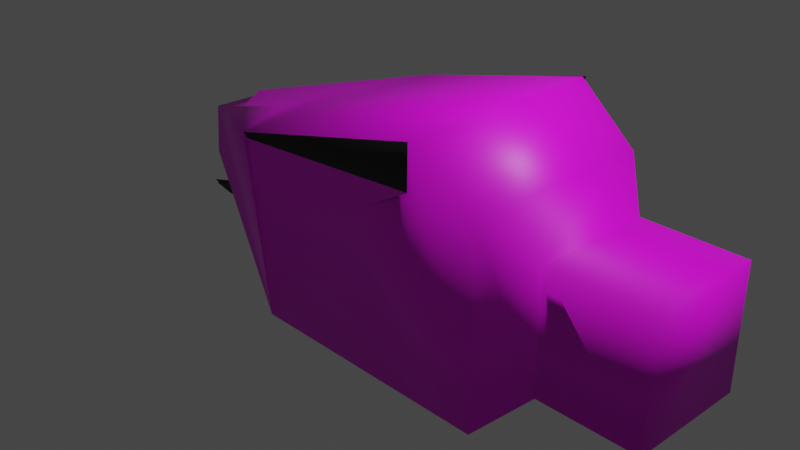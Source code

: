 # Source: HeadSnake.blend  (saved by Blender 2.92.15; exported with 4.5.12 LTS)
import bpy
from mathutils import Matrix  # noqa: F401  (used for matrix-valued properties, if any)

bpy.ops.wm.read_factory_settings(use_empty=True)
scene = bpy.context.scene
scene.name = 'Scene'

# ---- collections
col_collection = bpy.data.collections.new('Collection'); scene.collection.children.link(col_collection)

# ---- images (referenced by path relative to the original .blend; pixels are not part of the script)
import os
ASSET_DIR = os.environ.get("B2B_ASSET_DIR", "")  # directory of the original .blend (textures are referenced by path, not embedded)
HERE = os.path.dirname(os.path.abspath(__file__))  # packed textures are extracted next to this script under _unpacked/

def load_image(name, relpath, width, height, colorspace="sRGB"):
    """Load a texture the original file referenced (path relative to the .blend, or extracted next to this script)."""
    p = next((c for c in (os.path.join(HERE, relpath), os.path.join(ASSET_DIR, relpath)) if relpath and os.path.exists(c)), "")
    if p:
        img = bpy.data.images.load(p, check_existing=True)
        img.name = name
    else:  # same state as the original file: an image datablock whose file is absent (Cycles renders it pink)
        img = bpy.data.images.new(name, width, height)
        img.source = "FILE"
        img.filepath = "//" + (relpath or name)
    img.colorspace_settings.name = colorspace
    return img
img_skin_png = load_image('Skin.png', 'Skin.png', 1024, 1024, 'sRGB')

# ---- materials (node trees are filled in below, after node groups)
mat_material = bpy.data.materials.new('Material')
mat_material.use_transparent_shadow = False
mat_eyes = bpy.data.materials.new('Eyes')
mat_eyes.use_transparent_shadow = False

# ---- material node trees
mat_material.use_nodes = True; mat_material.node_tree.nodes.clear()
_N = mat_material.node_tree.nodes; _L = mat_material.node_tree.links
n0 = _N.new('ShaderNodeBsdfPrincipled'); n0.name = 'Principled BSDF'; n0.location = (10, 300)
n0.distribution = 'GGX'
n0.subsurface_method = 'BURLEY'
n0.inputs[3].default_value = 1.45
n0.inputs[27].default_value = (0.0, 0.0, 0.0, 1.0)
n0.inputs[28].default_value = 1.0
n1 = _N.new('ShaderNodeOutputMaterial'); n1.name = 'Material Output'; n1.location = (300, 300)
n2 = _N.new('ShaderNodeTexImage'); n2.name = 'Image Texture'; n2.location = (-280, 275)
n2.image = img_skin_png
_L.new(n0.outputs[0], n1.inputs[0])
_L.new(n2.outputs[0], n0.inputs[0])
n1.is_active_output = True
mat_eyes.use_nodes = True; mat_eyes.node_tree.nodes.clear()
_N = mat_eyes.node_tree.nodes; _L = mat_eyes.node_tree.links
n0 = _N.new('ShaderNodeBsdfPrincipled'); n0.name = 'Principled BSDF'; n0.location = (10, 300)
n0.distribution = 'GGX'
n0.subsurface_method = 'BURLEY'
n0.inputs[0].default_value = (0.004776, 0.004776, 0.004776, 1.0)
n0.inputs[3].default_value = 1.45
n0.inputs[27].default_value = (0.0, 0.0, 0.0, 1.0)
n0.inputs[28].default_value = 1.0
n1 = _N.new('ShaderNodeOutputMaterial'); n1.name = 'Material Output'; n1.location = (300, 300)
_L.new(n0.outputs[0], n1.inputs[0])
n1.is_active_output = True

# ---- world
world_world = bpy.data.worlds.new('World'); scene.world = world_world
world_world.use_nodes = True; world_world.node_tree.nodes.clear()
_N = world_world.node_tree.nodes; _L = world_world.node_tree.links
n0 = _N.new('ShaderNodeOutputWorld'); n0.name = 'World Output'; n0.location = (300, 300)
n1 = _N.new('ShaderNodeBackground'); n1.name = 'Background'; n1.location = (10, 300)
n1.inputs[0].default_value = (0.05088, 0.05088, 0.05088, 1.0)
_L.new(n1.outputs[0], n0.inputs[0])
n0.is_active_output = True
world_world.color = (0.05088, 0.05088, 0.05088)
world_world.use_sun_shadow = False
world_world.sun_shadow_jitter_overblur = 0.0

# ---- cameras
cam_camera = bpy.data.cameras.new('Camera')
cam_camera.clip_end = 100.0
cam_camera.ortho_scale = 7.314

# ---- lights
light_light = bpy.data.lights.new('Light', 'POINT')
light_light.transmission_factor = 0.0
light_light.energy = 1000.0
light_light.shadow_soft_size = 0.1
light_light.shadow_maximum_resolution = 0.006
light_light.use_absolute_resolution = True

# ---- meshes
me_cube_002 = bpy.data.meshes.new('Cube.002')
me_cube_002.from_pydata([(-0.278, -1.0, 0.6014), (-0.9368, -1.198, 0.9532), (-0.2721, 1.0, 0.992), (-0.8196, 1.0, 1.058), (0.278, -1.0, 0.6014), (1.061, -1.12, 1.057), (0.2721, 1.0, 0.992), (1.117, 1.0, 1.536), (2.446, -2.446, -2.446), (3.117, -0.6224, 0.6224), (3.117, -0.6224, -0.6224), (3.117, 0.6224, -0.6224), (3.117, 0.6224, 0.6224), (-2.666, 0.3546, 0.07209), (-2.679, -0.3703, 0.07302), (1.686, 1.0, 1.0), (2.064, 0.6224, 0.6224), (2.064, 0.6224, -0.6224), (1.686, 1.0, -1.0), (2.064, -0.6224, -0.6224), (1.686, -1.0, -1.0), (1.686, -1.0, 1.0), (2.064, -0.6224, 0.6224), (-0.9523, 1.019, -1.012), (1.0, 1.0, -1.0), (1.082, 1.0, 1.523), (-1.0, 1.0, 1.0), (-1.0, 1.0, -1.0), (1.0, 1.0, -1.0), (1.0, 1.0, 1.0), (-1.0, -1.0, -1.0), (1.068, -1.12, 1.492), (1.0, -1.0, -1.0), (-2.393, -0.2157, 0.6153), (-2.752, -0.2877, 0.5449), (-2.529, 0.1064, 0.6831), (-2.745, 0.2685, 0.5388), (-1.434, 0.417, 0.9276), (-0.8555, 1.0, 1.062), (-1.435, -0.4367, 0.9275), (-0.9603, -1.225, 1.017)], [(32, 8)], [(38, 23, 13, 36), (2, 3, 7, 6), (32, 24, 18, 20), (4, 5, 1, 0), (23, 24, 32, 30), (29, 26, 38, 25), (25, 31, 21, 15), (11, 12, 9, 10), (31, 32, 20, 21), (24, 25, 15, 18), (39, 37, 35, 33), (23, 30, 14, 13), (25, 38, 40, 31), (14, 34, 36, 13), (16, 17, 18, 15), (20, 18, 17, 19), (15, 21, 22, 16), (21, 20, 19, 22), (19, 17, 11, 10), (22, 19, 10, 9), (16, 22, 9, 12), (17, 16, 12, 11), (0, 1, 40, 30), (27, 28, 24, 23), (26, 27, 23, 38), (28, 29, 25, 24), (3, 2, 27, 26), (2, 6, 28, 27), (7, 3, 26, 29), (6, 7, 29, 28), (1, 5, 31, 40), (5, 4, 32, 31), (4, 0, 30, 32), (40, 38, 37, 39), (33, 35, 36, 34), (38, 36, 35, 37), (34, 40, 39, 33), (30, 40, 34, 14)])
me_cube_002.polygons.foreach_set('use_smooth', [True] * 38)
me_cube_002.polygons.foreach_set('material_index', [0, 0, 0, 0, 0, 0, 0, 0, 0, 0, 0, 0, 0, 0, 0, 0, 0, 0, 0, 0, 0, 0, 0, 0, 0, 0, 0, 0, 1, 0, 1, 0, 0, 0, 0, 0, 0, 0])
_uv = me_cube_002.uv_layers.new(name='UVMap')
_uv.uv.foreach_set('vector', [0.6235, 0.25, 0.375, 0.25, 0.375, 0.25, 0.5371, 0.25, 0.466, 0.341, 0.534, 0.341, 0.534, 0.409, 0.466, 0.409, 0.375, 0.75, 0.375, 0.5, 0.375, 0.5, 0.375, 0.75, 0.4652, 0.8402, 0.5348, 0.8402, 0.5348, 0.9098, 0.4652, 0.9098, 0.125, 0.5, 0.375, 0.5, 0.375, 0.75, 0.125, 0.75, 0.625, 0.5, 0.625, 0.25, -4.768e-07, 0.2413, 0.625, 0.5, 0.625, 0.5, 0.625, 0.75, 0.625, 0.75, 0.625, 0.5, 0.4222, 0.5472, 0.5778, 0.5472, 0.5778, 0.7028, 0.4222, 0.7028, 0.625, 0.75, 0.375, 0.75, 0.375, 0.75, 0.625, 0.75, 0.375, 0.5, 0.625, 0.5, 0.625, 0.5, 0.375, 0.5, 0.875, 0.716, 0.875, 0.5341, 0.875, 0.5985, 0.875, 0.6519, 0.125, 0.5, 0.125, 0.75, 0.125, 0.75, 0.125, 0.5, 0.625, 0.5, 0.8488, 0.5, 0.8488, 0.7631, 0.625, 0.75, 0.375, 0.0, 0.5371, 0.0, 0.5371, 0.25, 0.375, 0.25, 0.5778, 0.5472, 0.4222, 0.5472, 0.375, 0.5, 0.625, 0.5, 0.375, 0.75, 0.375, 0.5, 0.4222, 0.5472, 0.4222, 0.7028, 0.625, 0.5, 0.625, 0.75, 0.5778, 0.7028, 0.5778, 0.5472, 0.625, 0.75, 0.375, 0.75, 0.4222, 0.7028, 0.5778, 0.7028, 0.4222, 0.7028, 0.4222, 0.5472, 0.4222, 0.5472, 0.4222, 0.7028, 0.5778, 0.7028, 0.4222, 0.7028, 0.4222, 0.7028, 0.5778, 0.7028, 0.5778, 0.5472, 0.5778, 0.7028, 0.5778, 0.7028, 0.5778, 0.5472, 0.4222, 0.5472, 0.5778, 0.5472, 0.5778, 0.5472, 0.4222, 0.5472, 0.4652, 0.9098, 0.5348, 0.9098, 0.5691, 0.9753, 0.375, 1.0, 0.375, 0.25, 0.375, 0.5, 0.375, 0.5, 0.375, 0.25, nan, nan, nan, nan, nan, nan, nan, nan, nan, nan, nan, nan, nan, nan, nan, nan, 0.534, 0.341, 0.466, 0.341, 0.375, 0.25, 0.625, 0.25, 0.466, 0.341, 0.466, 0.409, 0.375, 0.5, 0.375, 0.25, 0.534, 0.409, 0.534, 0.341, 0.625, 0.25, 0.625, 0.5, 0.466, 0.409, 0.534, 0.409, 0.625, 0.5, 0.375, 0.5, 0.5348, 0.9098, 0.5348, 0.8402, 0.625, 0.75, 0.6392, 0.9735, 0.5348, 0.8402, 0.4652, 0.8402, 0.375, 0.75, 0.625, 0.75, 0.4652, 0.8402, 0.4652, 0.9098, 0.375, 1.0, 0.375, 0.75, 0.8488, 0.7631, 0.8488, 0.5, 0.875, 0.5341, 0.875, 0.716, 0.875, 0.6519, 0.875, 0.5985, 0.875, 0.5, 0.875, 0.75, 0.875, 0.5, 0.875, 0.5, 0.875, 0.5985, 0.875, 0.5341, 0.875, 0.75, 0.875, 0.75, 0.875, 0.716, 0.875, 0.6519, 0.375, 1.0, 0.6244, 1.0, 0.5371, 1.0, 0.375, 1.0])
me_cube_002.materials.append(mat_material)
me_cube_002.materials.append(mat_eyes)
me_cube_002.use_remesh_fix_poles = True
me_cube_002.use_remesh_preserve_attributes = False
me_cube_002.use_mirror_vertex_groups = False
me_cube_002.update()
me_cone = bpy.data.meshes.new('Cone')
me_cone.from_pydata([(0.0, 1.0, -1.0), (0.1951, 0.9808, -1.0), (0.3827, 0.9239, -1.0), (0.5556, 0.8315, -1.0), (0.7071, 0.7071, -1.0), (0.8315, 0.5556, -1.0), (0.9239, 0.3827, -1.0), (0.9808, 0.1951, -1.0), (1.0, 7.55e-08, -1.0), (0.9808, -0.1951, -1.0), (0.9239, -0.3827, -1.0), (0.8315, -0.5556, -1.0), (0.7071, -0.7071, -1.0), (0.5556, -0.8315, -1.0), (0.3827, -0.9239, -1.0), (0.1951, -0.9808, -1.0), (-3.258e-07, -1.0, -1.0), (-0.1951, -0.9808, -1.0), (-0.3827, -0.9239, -1.0), (-0.5556, -0.8315, -1.0), (-0.7071, -0.7071, -1.0), (-0.8315, -0.5556, -1.0), (-0.9239, -0.3827, -1.0), (-0.9808, -0.1951, -1.0), (-1.0, 9.656e-07, -1.0), (-0.9808, 0.1951, -1.0), (-0.9239, 0.3827, -1.0), (-0.8315, 0.5556, -1.0), (-0.7071, 0.7071, -1.0), (-0.5556, 0.8315, -1.0), (-0.3827, 0.9239, -1.0), (-0.1951, 0.9808, -1.0), (0.0, 0.0, 1.0)], [], [(0, 32, 1), (1, 32, 2), (2, 32, 3), (3, 32, 4), (4, 32, 5), (5, 32, 6), (6, 32, 7), (7, 32, 8), (8, 32, 9), (9, 32, 10), (10, 32, 11), (11, 32, 12), (12, 32, 13), (13, 32, 14), (14, 32, 15), (15, 32, 16), (16, 32, 17), (17, 32, 18), (18, 32, 19), (19, 32, 20), (20, 32, 21), (21, 32, 22), (22, 32, 23), (23, 32, 24), (24, 32, 25), (25, 32, 26), (26, 32, 27), (27, 32, 28), (28, 32, 29), (29, 32, 30), (0, 1, 2, 3, 4, 5, 6, 7, 8, 9, 10, 11, 12, 13, 14, 15, 16, 17, 18, 19, 20, 21, 22, 23, 24, 25, 26, 27, 28, 29, 30, 31), (30, 32, 31), (31, 32, 0)])
_uv = me_cone.uv_layers.new(name='UVMap')
_uv.uv.foreach_set('vector', [0.25, 0.49, 0.25, 0.25, 0.2968, 0.4854, 0.2968, 0.4854, 0.25, 0.25, 0.3418, 0.4717, 0.3418, 0.4717, 0.25, 0.25, 0.3833, 0.4496, 0.3833, 0.4496, 0.25, 0.25, 0.4197, 0.4197, 0.4197, 0.4197, 0.25, 0.25, 0.4496, 0.3833, 0.4496, 0.3833, 0.25, 0.25, 0.4717, 0.3418, 0.4717, 0.3418, 0.25, 0.25, 0.4854, 0.2968, 0.4854, 0.2968, 0.25, 0.25, 0.49, 0.25, 0.49, 0.25, 0.25, 0.25, 0.4854, 0.2032, 0.4854, 0.2032, 0.25, 0.25, 0.4717, 0.1582, 0.4717, 0.1582, 0.25, 0.25, 0.4496, 0.1167, 0.4496, 0.1167, 0.25, 0.25, 0.4197, 0.08029, 0.4197, 0.08029, 0.25, 0.25, 0.3833, 0.05045, 0.3833, 0.05045, 0.25, 0.25, 0.3418, 0.02827, 0.3418, 0.02827, 0.25, 0.25, 0.2968, 0.01461, 0.2968, 0.01461, 0.25, 0.25, 0.25, 0.01, 0.25, 0.01, 0.25, 0.25, 0.2032, 0.01461, 0.2032, 0.01461, 0.25, 0.25, 0.1582, 0.02827, 0.1582, 0.02827, 0.25, 0.25, 0.1167, 0.05045, 0.1167, 0.05045, 0.25, 0.25, 0.08029, 0.08029, 0.08029, 0.08029, 0.25, 0.25, 0.05045, 0.1167, 0.05045, 0.1167, 0.25, 0.25, 0.02827, 0.1582, 0.02827, 0.1582, 0.25, 0.25, 0.01461, 0.2032, 0.01461, 0.2032, 0.25, 0.25, 0.01, 0.25, 0.01, 0.25, 0.25, 0.25, 0.01461, 0.2968, 0.01461, 0.2968, 0.25, 0.25, 0.02827, 0.3418, 0.02827, 0.3418, 0.25, 0.25, 0.05045, 0.3833, 0.05045, 0.3833, 0.25, 0.25, 0.08029, 0.4197, 0.08029, 0.4197, 0.25, 0.25, 0.1167, 0.4496, 0.1167, 0.4496, 0.25, 0.25, 0.1582, 0.4717, 0.75, 0.49, 0.7968, 0.4854, 0.8418, 0.4717, 0.8833, 0.4496, 0.9197, 0.4197, 0.9496, 0.3833, 0.9717, 0.3418, 0.9854, 0.2968, 0.99, 0.25, 0.9854, 0.2032, 0.9717, 0.1582, 0.9496, 0.1167, 0.9197, 0.08029, 0.8833, 0.05045, 0.8418, 0.02827, 0.7968, 0.01461, 0.75, 0.01, 0.7032, 0.01461, 0.6582, 0.02827, 0.6167, 0.05045, 0.5803, 0.08029, 0.5504, 0.1167, 0.5283, 0.1582, 0.5146, 0.2032, 0.51, 0.25, 0.5146, 0.2968, 0.5283, 0.3418, 0.5504, 0.3833, 0.5803, 0.4197, 0.6167, 0.4496, 0.6582, 0.4717, 0.7032, 0.4854, 0.1582, 0.4717, 0.25, 0.25, 0.2032, 0.4854, 0.2032, 0.4854, 0.25, 0.25, 0.25, 0.49])
me_cone.use_remesh_fix_poles = True
me_cone.use_remesh_preserve_attributes = False
me_cone.use_mirror_vertex_groups = False
me_cone.update()
me_cone_001 = bpy.data.meshes.new('Cone.001')
me_cone_001.from_pydata([(0.0, 1.0, -1.0), (0.1951, 0.9808, -1.0), (0.3827, 0.9239, -1.0), (0.5556, 0.8315, -1.0), (0.7071, 0.7071, -1.0), (0.8315, 0.5556, -1.0), (0.9239, 0.3827, -1.0), (0.9808, 0.1951, -1.0), (1.0, 7.55e-08, -1.0), (0.9808, -0.1951, -1.0), (0.9239, -0.3827, -1.0), (0.8315, -0.5556, -1.0), (0.7071, -0.7071, -1.0), (0.5556, -0.8315, -1.0), (0.3827, -0.9239, -1.0), (0.1951, -0.9808, -1.0), (-3.258e-07, -1.0, -1.0), (-0.1951, -0.9808, -1.0), (-0.3827, -0.9239, -1.0), (-0.5556, -0.8315, -1.0), (-0.7071, -0.7071, -1.0), (-0.8315, -0.5556, -1.0), (-0.9239, -0.3827, -1.0), (-0.9808, -0.1951, -1.0), (-1.0, 9.656e-07, -1.0), (-0.9808, 0.1951, -1.0), (-0.9239, 0.3827, -1.0), (-0.8315, 0.5556, -1.0), (-0.7071, 0.7071, -1.0), (-0.5556, 0.8315, -1.0), (-0.3827, 0.9239, -1.0), (-0.1951, 0.9808, -1.0), (0.0, 0.0, 1.0)], [], [(0, 32, 1), (1, 32, 2), (2, 32, 3), (3, 32, 4), (4, 32, 5), (5, 32, 6), (6, 32, 7), (7, 32, 8), (8, 32, 9), (9, 32, 10), (10, 32, 11), (11, 32, 12), (12, 32, 13), (13, 32, 14), (14, 32, 15), (15, 32, 16), (16, 32, 17), (17, 32, 18), (18, 32, 19), (19, 32, 20), (20, 32, 21), (21, 32, 22), (22, 32, 23), (23, 32, 24), (24, 32, 25), (25, 32, 26), (26, 32, 27), (27, 32, 28), (28, 32, 29), (29, 32, 30), (0, 1, 2, 3, 4, 5, 6, 7, 8, 9, 10, 11, 12, 13, 14, 15, 16, 17, 18, 19, 20, 21, 22, 23, 24, 25, 26, 27, 28, 29, 30, 31), (30, 32, 31), (31, 32, 0)])
_uv = me_cone_001.uv_layers.new(name='UVMap')
_uv.uv.foreach_set('vector', [0.25, 0.49, 0.25, 0.25, 0.2968, 0.4854, 0.2968, 0.4854, 0.25, 0.25, 0.3418, 0.4717, 0.3418, 0.4717, 0.25, 0.25, 0.3833, 0.4496, 0.3833, 0.4496, 0.25, 0.25, 0.4197, 0.4197, 0.4197, 0.4197, 0.25, 0.25, 0.4496, 0.3833, 0.4496, 0.3833, 0.25, 0.25, 0.4717, 0.3418, 0.4717, 0.3418, 0.25, 0.25, 0.4854, 0.2968, 0.4854, 0.2968, 0.25, 0.25, 0.49, 0.25, 0.49, 0.25, 0.25, 0.25, 0.4854, 0.2032, 0.4854, 0.2032, 0.25, 0.25, 0.4717, 0.1582, 0.4717, 0.1582, 0.25, 0.25, 0.4496, 0.1167, 0.4496, 0.1167, 0.25, 0.25, 0.4197, 0.08029, 0.4197, 0.08029, 0.25, 0.25, 0.3833, 0.05045, 0.3833, 0.05045, 0.25, 0.25, 0.3418, 0.02827, 0.3418, 0.02827, 0.25, 0.25, 0.2968, 0.01461, 0.2968, 0.01461, 0.25, 0.25, 0.25, 0.01, 0.25, 0.01, 0.25, 0.25, 0.2032, 0.01461, 0.2032, 0.01461, 0.25, 0.25, 0.1582, 0.02827, 0.1582, 0.02827, 0.25, 0.25, 0.1167, 0.05045, 0.1167, 0.05045, 0.25, 0.25, 0.08029, 0.08029, 0.08029, 0.08029, 0.25, 0.25, 0.05045, 0.1167, 0.05045, 0.1167, 0.25, 0.25, 0.02827, 0.1582, 0.02827, 0.1582, 0.25, 0.25, 0.01461, 0.2032, 0.01461, 0.2032, 0.25, 0.25, 0.01, 0.25, 0.01, 0.25, 0.25, 0.25, 0.01461, 0.2968, 0.01461, 0.2968, 0.25, 0.25, 0.02827, 0.3418, 0.02827, 0.3418, 0.25, 0.25, 0.05045, 0.3833, 0.05045, 0.3833, 0.25, 0.25, 0.08029, 0.4197, 0.08029, 0.4197, 0.25, 0.25, 0.1167, 0.4496, 0.1167, 0.4496, 0.25, 0.25, 0.1582, 0.4717, 0.75, 0.49, 0.7968, 0.4854, 0.8418, 0.4717, 0.8833, 0.4496, 0.9197, 0.4197, 0.9496, 0.3833, 0.9717, 0.3418, 0.9854, 0.2968, 0.99, 0.25, 0.9854, 0.2032, 0.9717, 0.1582, 0.9496, 0.1167, 0.9197, 0.08029, 0.8833, 0.05045, 0.8418, 0.02827, 0.7968, 0.01461, 0.75, 0.01, 0.7032, 0.01461, 0.6582, 0.02827, 0.6167, 0.05045, 0.5803, 0.08029, 0.5504, 0.1167, 0.5283, 0.1582, 0.5146, 0.2032, 0.51, 0.25, 0.5146, 0.2968, 0.5283, 0.3418, 0.5504, 0.3833, 0.5803, 0.4197, 0.6167, 0.4496, 0.6582, 0.4717, 0.7032, 0.4854, 0.1582, 0.4717, 0.25, 0.25, 0.2032, 0.4854, 0.2032, 0.4854, 0.25, 0.25, 0.25, 0.49])
me_cone_001.use_remesh_fix_poles = True
me_cone_001.use_remesh_preserve_attributes = False
me_cone_001.use_mirror_vertex_groups = False
me_cone_001.update()
me_cube = bpy.data.meshes.new('Cube')
me_cube.from_pydata([(-1.0, -1.0, -1.0), (-1.0, -1.0, 1.0), (-1.0, 1.0, -1.0), (-0.9989, 0.9927, 0.8417), (1.0, -1.0, -1.0), (1.0, -1.0, 1.0), (1.0, 1.0, -1.0), (1.0, 1.0, 1.0), (-1.0, 1.0, -1.0), (-1.0, 1.0, 1.0), (-0.9989, 0.9927, 0.8417), (-1.249, -0.8762, 0.1266), (-1.195, -0.9568, 0.546), (-1.224, 0.9908, 0.9601), (-1.212, 0.9979, 0.7756), (-1.276, 0.9971, 0.9012), (-1.19, -0.5218, 0.1772), (-0.9994, 0.9937, 0.92), (-1.288, -0.8728, 1.093), (-1.005, 0.9655, 0.9244), (-1.258, -0.8898, 0.03025), (-1.151, -0.09014, 0.9118), (-1.0, 0.0, -1.0), (-1.031, 0.9367, -0.6276), (-1.01, -0.9262, -0.857), (-1.007, -0.9908, 0.6424), (-1.197, -0.9403, 0.02596), (-1.25, -0.881, 0.8348), (-1.031, 0.9367, -0.6276)], [(3, 10)], [(17, 3, 15, 21), (8, 9, 7, 6), (6, 7, 5, 4), (4, 5, 1, 0), (2, 6, 4, 0), (7, 9, 1, 5), (24, 23, 13, 14), (3, 8, 14, 15), (0, 1, 20, 11), (22, 0, 11, 24), (1, 19, 18, 12), (8, 22, 24, 14), (11, 16, 23, 24), (20, 1, 25, 26), (23, 16, 27, 28)])
_uv = me_cube.uv_layers.new(name='UVMap')
_uv.uv.foreach_set('vector', [0.0, 0.0, 0.0, 0.0, 0.0, 0.0, 0.0, 0.0, 0.375, 0.25, 0.625, 0.25, 0.625, 0.5, 0.375, 0.5, 0.375, 0.5, 0.625, 0.5, 0.625, 0.75, 0.375, 0.75, 0.375, 0.75, 0.625, 0.75, 0.625, 1.0, 0.375, 1.0, 0.125, 0.5, 0.375, 0.5, 0.375, 0.75, 0.125, 0.75, 0.625, 0.5, 0.875, 0.5, 0.875, 0.75, 0.625, 0.75, 0.375, 0.125, 0.625, 0.125, 0.625, 0.25, 0.375, 0.25, 0.0, 0.0, 0.0, 0.0, 0.0, 0.0, 0.0, 0.0, 0.375, 1.0, 0.625, 1.0, 0.625, 1.0, 0.375, 1.0, 0.0, 0.0, 0.0, 0.0, 0.0, 0.0, 0.0, 0.0, 0.0, 0.0, 0.0, 0.0, 0.0, 0.0, 0.0, 0.0, 0.0, 0.0, 0.0, 0.0, 0.0, 0.0, 0.0, 0.0, 0.375, 0.0, 0.625, 0.0, 0.625, 0.125, 0.375, 0.125, 0.625, 1.0, 0.625, 1.0, 0.625, 1.0, 0.625, 1.0, 0.625, 0.125, 0.625, 0.0, 0.625, 0.0, 0.625, 0.125])
me_cube.materials.append(mat_eyes)
me_cube.use_remesh_fix_poles = True
me_cube.use_remesh_preserve_attributes = False
me_cube.use_mirror_vertex_groups = False
me_cube.update()

# ---- objects
ob_light = bpy.data.objects.new('Light', light_light)
ob_camera = bpy.data.objects.new('Camera', cam_camera)
ob_cube = bpy.data.objects.new('Cube', me_cube_002)
ob_cone = bpy.data.objects.new('Cone', me_cone)
ob_cone_001 = bpy.data.objects.new('Cone.001', me_cone_001)
ob_cube_001 = bpy.data.objects.new('Cube.001', me_cube)

# ---- transforms, parenting, visibility, modifiers, constraints
ob_light.location = (4.076, 1.005, 5.904)
ob_light.rotation_euler = (0.6503, 0.05522, 1.866)
ob_light.lock_rotations_4d = False
ob_light.empty_display_type = 'ARROWS'
ob_light.color = (0.0, 0.0, 0.0, 0.0)
ob_light.lineart.crease_threshold = 0.0
ob_camera.location = (7.359, -6.926, 4.958)
ob_camera.rotation_euler = (1.109, 0.0, 0.8149)
ob_camera.lock_rotations_4d = False
ob_camera.empty_display_type = 'ARROWS'
ob_camera.color = (0.0, 0.0, 0.0, 0.0)
ob_camera.display_type = 'WIRE'
ob_camera.lineart.crease_threshold = 0.0
ob_cube.location = (0.2287, 0.0, 0.0)
ob_cube.scale = (1.051, 1.051, 1.051)
ob_cube.lineart.crease_threshold = 0.0
ob_cone.location = (-2.454, 0.2883, -0.1517)
ob_cone.rotation_euler = (-0.0, -3.237, -0.0)
ob_cone.scale = (0.1152, 0.08328, 0.3979)
ob_cone.lineart.crease_threshold = 0.0
ob_cone_001.location = (-2.454, -0.2773, -0.1733)
ob_cone_001.rotation_euler = (-0.0, -3.237, -0.0)
ob_cone_001.scale = (0.1151, 0.08328, 0.3638)
ob_cone_001.lineart.crease_threshold = 0.0
ob_cube_001.location = (-1.707, -0.001769, -0.5814)
ob_cube_001.scale = (1.103, 0.125, 0.03395)
ob_cube_001.lineart.crease_threshold = 0.0

# ---- collection membership
col_collection.objects.link(ob_light)
col_collection.objects.link(ob_camera)
col_collection.objects.link(ob_cube)
col_collection.objects.link(ob_cone)
col_collection.objects.link(ob_cone_001)
col_collection.objects.link(ob_cube_001)

# ---- scene / render settings (as saved in the file)
scene.camera = ob_camera
scene.frame_start = 1; scene.frame_end = 250; scene.frame_set(1)
scene.render.engine = 'BLENDER_EEVEE_NEXT'
scene.cycles.use_denoising = False
scene.cycles.samples = 128
scene.cycles.sampling_pattern = 'TABULATED_SOBOL'
scene.cycles.use_adaptive_sampling = False
scene.cycles.use_light_tree = False
scene.view_settings.view_transform = 'Filmic'
bpy.context.view_layer.update()
